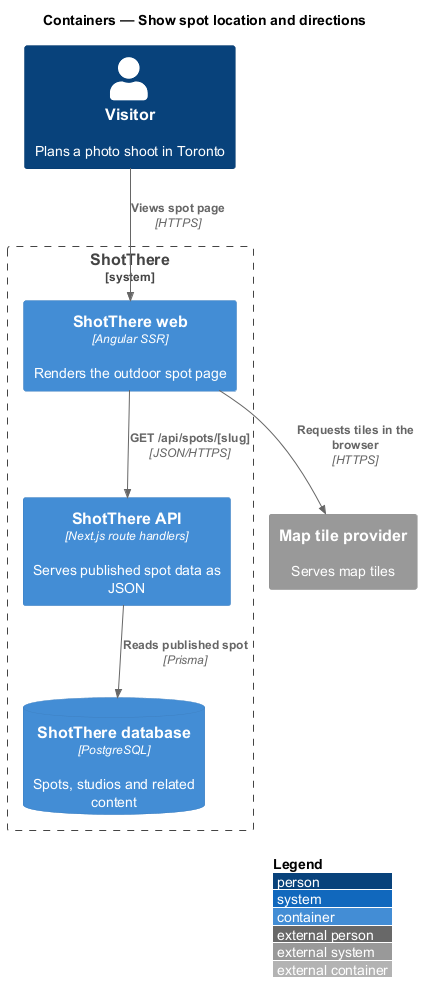

The diagram above was rendered by PlantUML. Its source (embedded in the PNG):
@startuml
!include <C4/C4_Container>
LAYOUT_WITH_LEGEND()
title Containers — Show spot location and directions

Person(visitor, "Visitor", "Plans a photo shoot in Toronto")
System_Boundary(shotthere, "ShotThere") {
  Container(web, "ShotThere web", "Angular SSR", "Renders the outdoor spot page")
  Container(api, "ShotThere API", "Next.js route handlers", "Serves published spot data as JSON")
  ContainerDb(db, "ShotThere database", "PostgreSQL", "Spots, studios and related content")
}
System_Ext(maps, "Map tile provider", "Serves map tiles")
Rel(visitor, web, "Views spot page", "HTTPS")
Rel(web, api, "GET /api/spots/[slug]", "JSON/HTTPS")
Rel(api, db, "Reads published spot", "Prisma")
Rel(web, maps, "Requests tiles in the browser", "HTTPS")
@enduml